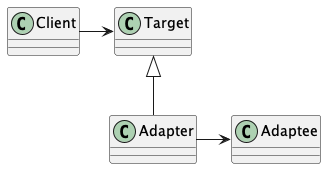

The diagram above was rendered by PlantUML. Its source (embedded in the PNG):
@startuml

class Client {}

class Target {}

class Adapter extends Target {}

class Adaptee {}

Client -right-> Target
Adapter -right-> Adaptee

@enduml